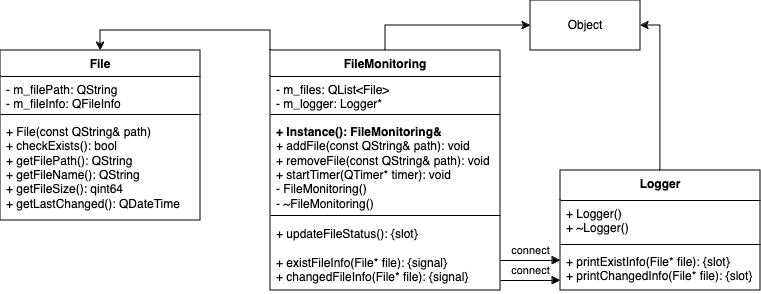

The diagram above was exported from draw.io. Its source (the exported page's mxGraphModel, read from the mxfile embedded in the PNG):
<mxGraphModel dx="769" dy="1056" grid="1" gridSize="10" guides="1" tooltips="1" connect="1" arrows="1" fold="1" page="1" pageScale="1" pageWidth="827" pageHeight="1169" math="0" shadow="0">
  <root>
    <mxCell id="WIyWlLk6GJQsqaUBKTNV-0" />
    <mxCell id="WIyWlLk6GJQsqaUBKTNV-1" parent="WIyWlLk6GJQsqaUBKTNV-0" />
    <mxCell id="FNLZtjwAYfzQDrwbV-N7-3" value="File" style="swimlane;fontStyle=1;align=center;verticalAlign=top;childLayout=stackLayout;horizontal=1;startSize=26;horizontalStack=0;resizeParent=1;resizeParentMax=0;resizeLast=0;collapsible=1;marginBottom=0;whiteSpace=wrap;html=1;" vertex="1" parent="WIyWlLk6GJQsqaUBKTNV-1">
      <mxGeometry x="40" y="330" width="200" height="170" as="geometry">
        <mxRectangle x="40" y="510" width="60" height="30" as="alternateBounds" />
      </mxGeometry>
    </mxCell>
    <mxCell id="FNLZtjwAYfzQDrwbV-N7-4" value="&lt;div&gt;- m_filePath: QString&lt;/div&gt;&lt;div&gt;- m_fileInfo: QFileInfo&lt;br&gt;&lt;/div&gt;&lt;div&gt;&lt;br&gt;&lt;/div&gt;" style="text;strokeColor=none;fillColor=none;align=left;verticalAlign=top;spacingLeft=4;spacingRight=4;overflow=hidden;rotatable=0;points=[[0,0.5],[1,0.5]];portConstraint=eastwest;whiteSpace=wrap;html=1;" vertex="1" parent="FNLZtjwAYfzQDrwbV-N7-3">
      <mxGeometry y="26" width="200" height="34" as="geometry" />
    </mxCell>
    <mxCell id="FNLZtjwAYfzQDrwbV-N7-5" value="" style="line;strokeWidth=1;fillColor=none;align=left;verticalAlign=middle;spacingTop=-1;spacingLeft=3;spacingRight=3;rotatable=0;labelPosition=right;points=[];portConstraint=eastwest;strokeColor=inherit;" vertex="1" parent="FNLZtjwAYfzQDrwbV-N7-3">
      <mxGeometry y="60" width="200" height="8" as="geometry" />
    </mxCell>
    <mxCell id="FNLZtjwAYfzQDrwbV-N7-6" value="&lt;div&gt;+ File(const QString&amp;amp; path)&lt;/div&gt;&lt;div&gt;+ checkExists(): bool&lt;/div&gt;&lt;div&gt;+ getFilePath(): QString&lt;/div&gt;&lt;div&gt;+ getFileName(): QString&amp;nbsp;&lt;/div&gt;&lt;div&gt;+ getFileSize(): qint64&lt;br&gt;+ getLastChanged(): QDateTime&lt;/div&gt;&lt;div&gt;&lt;br&gt;&lt;/div&gt;" style="text;strokeColor=none;fillColor=none;align=left;verticalAlign=top;spacingLeft=4;spacingRight=4;overflow=hidden;rotatable=0;points=[[0,0.5],[1,0.5]];portConstraint=eastwest;whiteSpace=wrap;html=1;" vertex="1" parent="FNLZtjwAYfzQDrwbV-N7-3">
      <mxGeometry y="68" width="200" height="102" as="geometry" />
    </mxCell>
    <mxCell id="FNLZtjwAYfzQDrwbV-N7-23" style="edgeStyle=orthogonalEdgeStyle;rounded=0;orthogonalLoop=1;jettySize=auto;html=1;exitX=0.5;exitY=0;exitDx=0;exitDy=0;entryX=1;entryY=0.5;entryDx=0;entryDy=0;" edge="1" parent="WIyWlLk6GJQsqaUBKTNV-1" source="FNLZtjwAYfzQDrwbV-N7-8" target="FNLZtjwAYfzQDrwbV-N7-22">
      <mxGeometry relative="1" as="geometry" />
    </mxCell>
    <mxCell id="FNLZtjwAYfzQDrwbV-N7-8" value="Logger" style="swimlane;fontStyle=1;align=center;verticalAlign=top;childLayout=stackLayout;horizontal=1;startSize=30;horizontalStack=0;resizeParent=1;resizeParentMax=0;resizeLast=0;collapsible=1;marginBottom=0;whiteSpace=wrap;html=1;" vertex="1" parent="WIyWlLk6GJQsqaUBKTNV-1">
      <mxGeometry x="600" y="450" width="200" height="120" as="geometry">
        <mxRectangle x="560" y="620" width="80" height="30" as="alternateBounds" />
      </mxGeometry>
    </mxCell>
    <mxCell id="FNLZtjwAYfzQDrwbV-N7-9" value="&lt;div&gt;+ Logger()&lt;/div&gt;&lt;div&gt;+ ~Logger()&lt;br&gt;&lt;/div&gt;" style="text;strokeColor=none;fillColor=none;align=left;verticalAlign=top;spacingLeft=4;spacingRight=4;overflow=hidden;rotatable=0;points=[[0,0.5],[1,0.5]];portConstraint=eastwest;whiteSpace=wrap;html=1;" vertex="1" parent="FNLZtjwAYfzQDrwbV-N7-8">
      <mxGeometry y="30" width="200" height="40" as="geometry" />
    </mxCell>
    <mxCell id="FNLZtjwAYfzQDrwbV-N7-10" value="" style="line;strokeWidth=1;fillColor=none;align=left;verticalAlign=middle;spacingTop=-1;spacingLeft=3;spacingRight=3;rotatable=0;labelPosition=right;points=[];portConstraint=eastwest;strokeColor=inherit;" vertex="1" parent="FNLZtjwAYfzQDrwbV-N7-8">
      <mxGeometry y="70" width="200" height="8" as="geometry" />
    </mxCell>
    <mxCell id="FNLZtjwAYfzQDrwbV-N7-11" value="&lt;div&gt;+ printExistInfo(File* file): {slot}&lt;br&gt;&lt;/div&gt;&lt;div&gt;+ printChangedInfo(File* file): {slot}&lt;/div&gt;" style="text;strokeColor=none;fillColor=none;align=left;verticalAlign=top;spacingLeft=4;spacingRight=4;overflow=hidden;rotatable=0;points=[[0,0.5],[1,0.5]];portConstraint=eastwest;whiteSpace=wrap;html=1;" vertex="1" parent="FNLZtjwAYfzQDrwbV-N7-8">
      <mxGeometry y="78" width="200" height="42" as="geometry" />
    </mxCell>
    <mxCell id="FNLZtjwAYfzQDrwbV-N7-25" style="edgeStyle=orthogonalEdgeStyle;rounded=0;orthogonalLoop=1;jettySize=auto;html=1;exitX=0.5;exitY=0;exitDx=0;exitDy=0;entryX=0;entryY=0.5;entryDx=0;entryDy=0;" edge="1" parent="WIyWlLk6GJQsqaUBKTNV-1" source="FNLZtjwAYfzQDrwbV-N7-16" target="FNLZtjwAYfzQDrwbV-N7-22">
      <mxGeometry relative="1" as="geometry" />
    </mxCell>
    <mxCell id="FNLZtjwAYfzQDrwbV-N7-28" style="edgeStyle=orthogonalEdgeStyle;rounded=0;orthogonalLoop=1;jettySize=auto;html=1;exitX=0;exitY=0;exitDx=0;exitDy=0;entryX=0.5;entryY=0;entryDx=0;entryDy=0;" edge="1" parent="WIyWlLk6GJQsqaUBKTNV-1" source="FNLZtjwAYfzQDrwbV-N7-16" target="FNLZtjwAYfzQDrwbV-N7-3">
      <mxGeometry relative="1" as="geometry" />
    </mxCell>
    <mxCell id="FNLZtjwAYfzQDrwbV-N7-16" value="FileMonitoring" style="swimlane;fontStyle=1;align=center;verticalAlign=top;childLayout=stackLayout;horizontal=1;startSize=26;horizontalStack=0;resizeParent=1;resizeParentMax=0;resizeLast=0;collapsible=1;marginBottom=0;whiteSpace=wrap;html=1;" vertex="1" parent="WIyWlLk6GJQsqaUBKTNV-1">
      <mxGeometry x="310" y="330" width="230" height="240" as="geometry">
        <mxRectangle x="294" y="620" width="120" height="30" as="alternateBounds" />
      </mxGeometry>
    </mxCell>
    <mxCell id="FNLZtjwAYfzQDrwbV-N7-17" value="&lt;div&gt;- m_files: QList&amp;lt;File&amp;gt;&lt;/div&gt;&lt;div&gt;- m_logger: Logger*&lt;/div&gt;" style="text;strokeColor=none;fillColor=none;align=left;verticalAlign=top;spacingLeft=4;spacingRight=4;overflow=hidden;rotatable=0;points=[[0,0.5],[1,0.5]];portConstraint=eastwest;whiteSpace=wrap;html=1;" vertex="1" parent="FNLZtjwAYfzQDrwbV-N7-16">
      <mxGeometry y="26" width="230" height="34" as="geometry" />
    </mxCell>
    <mxCell id="FNLZtjwAYfzQDrwbV-N7-18" value="" style="line;strokeWidth=1;fillColor=none;align=left;verticalAlign=middle;spacingTop=-1;spacingLeft=3;spacingRight=3;rotatable=0;labelPosition=right;points=[];portConstraint=eastwest;strokeColor=inherit;" vertex="1" parent="FNLZtjwAYfzQDrwbV-N7-16">
      <mxGeometry y="60" width="230" height="8" as="geometry" />
    </mxCell>
    <mxCell id="FNLZtjwAYfzQDrwbV-N7-19" value="&lt;div&gt;&lt;b&gt;+ Instance(): FileMonitoring&amp;amp;&lt;/b&gt;&lt;/div&gt;&lt;div&gt;+ addFile(const QString&amp;amp; path): void&lt;/div&gt;&lt;div&gt;+ removeFile(const QString&amp;amp; path): void&lt;/div&gt;&lt;div&gt;+ startTimer(QTimer* timer): void&lt;/div&gt;&lt;div&gt;- FileMonitoring()&lt;br&gt;- ~FileMonitoring()&lt;/div&gt;&lt;div&gt;&lt;br&gt;&lt;/div&gt;&lt;div&gt;&lt;b&gt;&lt;br&gt;&lt;/b&gt;&lt;/div&gt;" style="text;strokeColor=none;fillColor=none;align=left;verticalAlign=top;spacingLeft=4;spacingRight=4;overflow=hidden;rotatable=0;points=[[0,0.5],[1,0.5]];portConstraint=eastwest;whiteSpace=wrap;html=1;" vertex="1" parent="FNLZtjwAYfzQDrwbV-N7-16">
      <mxGeometry y="68" width="230" height="92" as="geometry" />
    </mxCell>
    <mxCell id="FNLZtjwAYfzQDrwbV-N7-20" value="" style="line;strokeWidth=1;fillColor=none;align=left;verticalAlign=middle;spacingTop=-1;spacingLeft=3;spacingRight=3;rotatable=0;labelPosition=right;points=[];portConstraint=eastwest;strokeColor=inherit;" vertex="1" parent="FNLZtjwAYfzQDrwbV-N7-16">
      <mxGeometry y="160" width="230" height="10" as="geometry" />
    </mxCell>
    <mxCell id="FNLZtjwAYfzQDrwbV-N7-21" value="&lt;div&gt;+ updateFileStatus(): {slot}&lt;/div&gt;&lt;div&gt;&lt;br&gt;&lt;/div&gt;&lt;div&gt;+ existFileInfo(File* file): {signal}&lt;/div&gt;&lt;div&gt;+ changedFileInfo(File* file): {signal}&lt;/div&gt;&lt;div&gt;&lt;br&gt;&lt;/div&gt;&lt;div&gt;&lt;br&gt;&lt;/div&gt;" style="text;strokeColor=none;fillColor=none;align=left;verticalAlign=top;spacingLeft=4;spacingRight=4;overflow=hidden;rotatable=0;points=[[0,0.5],[1,0.5]];portConstraint=eastwest;whiteSpace=wrap;html=1;" vertex="1" parent="FNLZtjwAYfzQDrwbV-N7-16">
      <mxGeometry y="170" width="230" height="70" as="geometry" />
    </mxCell>
    <mxCell id="FNLZtjwAYfzQDrwbV-N7-22" value="Object" style="html=1;whiteSpace=wrap;" vertex="1" parent="WIyWlLk6GJQsqaUBKTNV-1">
      <mxGeometry x="570" y="280" width="110" height="50" as="geometry" />
    </mxCell>
    <mxCell id="FNLZtjwAYfzQDrwbV-N7-30" value="connect" style="html=1;verticalAlign=bottom;endArrow=block;curved=0;rounded=0;" edge="1" parent="WIyWlLk6GJQsqaUBKTNV-1">
      <mxGeometry width="80" relative="1" as="geometry">
        <mxPoint x="540" y="560" as="sourcePoint" />
        <mxPoint x="600" y="560" as="targetPoint" />
        <mxPoint as="offset" />
      </mxGeometry>
    </mxCell>
    <mxCell id="FNLZtjwAYfzQDrwbV-N7-32" value="connect" style="html=1;verticalAlign=bottom;endArrow=block;curved=0;rounded=0;" edge="1" parent="WIyWlLk6GJQsqaUBKTNV-1">
      <mxGeometry width="80" relative="1" as="geometry">
        <mxPoint x="540" y="540" as="sourcePoint" />
        <mxPoint x="600" y="540" as="targetPoint" />
        <mxPoint as="offset" />
      </mxGeometry>
    </mxCell>
  </root>
</mxGraphModel>